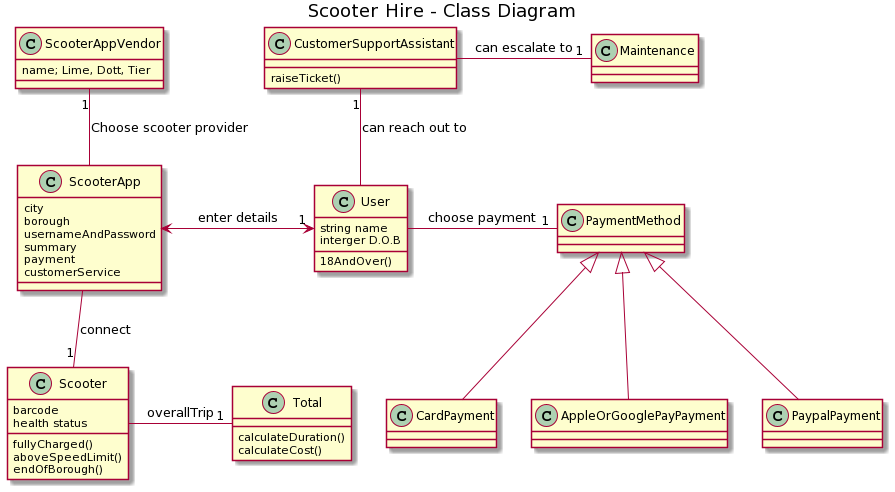

The diagram above was rendered by PlantUML. Its source (embedded in the PNG):
@startuml
title Scooter Hire - Class Diagram

class ScooterAppVendor {
  name; Lime, Dott, Tier
} 

class ScooterApp {
  city
  borough
  usernameAndPassword
  summary
  payment
  customerService
}

class Scooter{
barcode
health status
fullyCharged()
aboveSpeedLimit()
endOfBorough()
}

class Total {
  calculateDuration()
  calculateCost()
}
class User {
  string name
  interger D.O.B
  18AndOver()
  
}

class CustomerSupportAssistant{
raiseTicket()
}

class Maintenance

class PaymentMethod
class PaypalPayment
class CardPayment
class AppleOrGooglePayPayment


ScooterApp -up- "1" ScooterAppVendor : Choose scooter provider
ScooterApp <-right-> "1" User : enter details
ScooterApp -down- "1" Scooter : connect
Scooter -right- "1" Total: overallTrip
User -right- "1" PaymentMethod: choose payment
User -up- "1" CustomerSupportAssistant: can reach out to
CustomerSupportAssistant -right- "1" Maintenance: can escalate to




PaymentMethod <|-down- PaypalPayment
PaymentMethod <|-down- CardPayment
PaymentMethod <|-down- AppleOrGooglePayPayment
@enduml